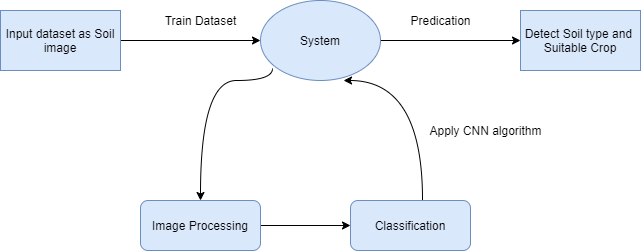

The diagram above was exported from draw.io. Its source (the exported page's mxGraphModel, read from the mxfile embedded in the PNG):
<mxGraphModel dx="1102" dy="525" grid="1" gridSize="10" guides="1" tooltips="1" connect="1" arrows="1" fold="1" page="1" pageScale="1" pageWidth="850" pageHeight="1100" math="0" shadow="0">
  <root>
    <mxCell id="0" />
    <mxCell id="1" parent="0" />
    <mxCell id="wFPiGBLJUtf-u-ZwqP4V-10" value="" style="edgeStyle=orthogonalEdgeStyle;rounded=0;orthogonalLoop=1;jettySize=auto;html=1;entryX=0;entryY=0.5;entryDx=0;entryDy=0;" edge="1" parent="1" source="iwuCEfcmIltdSc97KrHM-2" target="wFPiGBLJUtf-u-ZwqP4V-1">
      <mxGeometry relative="1" as="geometry">
        <mxPoint x="320" y="180" as="targetPoint" />
      </mxGeometry>
    </mxCell>
    <mxCell id="iwuCEfcmIltdSc97KrHM-2" value="Input dataset as Soil image" style="rounded=0;whiteSpace=wrap;html=1;fillColor=#dae8fc;strokeColor=#6c8ebf;" vertex="1" parent="1">
      <mxGeometry x="190" y="150" width="120" height="60" as="geometry" />
    </mxCell>
    <mxCell id="iwuCEfcmIltdSc97KrHM-21" value="Detect Soil type and&amp;nbsp;&lt;br&gt;Suitable Crop" style="whiteSpace=wrap;html=1;fillColor=#dae8fc;strokeColor=#6c8ebf;" vertex="1" parent="1">
      <mxGeometry x="710" y="150" width="120" height="60" as="geometry" />
    </mxCell>
    <mxCell id="wFPiGBLJUtf-u-ZwqP4V-8" value="" style="edgeStyle=orthogonalEdgeStyle;rounded=0;orthogonalLoop=1;jettySize=auto;html=1;entryX=0;entryY=0.5;entryDx=0;entryDy=0;" edge="1" parent="1" source="wFPiGBLJUtf-u-ZwqP4V-1" target="iwuCEfcmIltdSc97KrHM-21">
      <mxGeometry relative="1" as="geometry">
        <mxPoint x="650" y="180" as="targetPoint" />
      </mxGeometry>
    </mxCell>
    <mxCell id="wFPiGBLJUtf-u-ZwqP4V-1" value="System" style="ellipse;whiteSpace=wrap;html=1;fillColor=#dae8fc;strokeColor=#6c8ebf;" vertex="1" parent="1">
      <mxGeometry x="450" y="140" width="120" height="80" as="geometry" />
    </mxCell>
    <mxCell id="wFPiGBLJUtf-u-ZwqP4V-14" value="" style="edgeStyle=orthogonalEdgeStyle;rounded=0;orthogonalLoop=1;jettySize=auto;html=1;" edge="1" parent="1" source="wFPiGBLJUtf-u-ZwqP4V-12" target="wFPiGBLJUtf-u-ZwqP4V-13">
      <mxGeometry relative="1" as="geometry" />
    </mxCell>
    <mxCell id="wFPiGBLJUtf-u-ZwqP4V-12" value="Image Processing" style="rounded=1;whiteSpace=wrap;html=1;fillColor=#dae8fc;strokeColor=#6c8ebf;" vertex="1" parent="1">
      <mxGeometry x="330" y="340" width="120" height="50" as="geometry" />
    </mxCell>
    <mxCell id="wFPiGBLJUtf-u-ZwqP4V-13" value="Classification" style="rounded=1;whiteSpace=wrap;html=1;fillColor=#dae8fc;strokeColor=#6c8ebf;" vertex="1" parent="1">
      <mxGeometry x="540" y="340" width="120" height="50" as="geometry" />
    </mxCell>
    <mxCell id="wFPiGBLJUtf-u-ZwqP4V-17" value="" style="curved=1;endArrow=classic;html=1;rounded=0;edgeStyle=orthogonalEdgeStyle;exitX=0.1;exitY=0.85;exitDx=0;exitDy=0;exitPerimeter=0;entryX=0.5;entryY=0;entryDx=0;entryDy=0;" edge="1" parent="1" source="wFPiGBLJUtf-u-ZwqP4V-1" target="wFPiGBLJUtf-u-ZwqP4V-12">
      <mxGeometry width="50" height="50" relative="1" as="geometry">
        <mxPoint x="420" y="270" as="sourcePoint" />
        <mxPoint x="470" y="220" as="targetPoint" />
        <Array as="points">
          <mxPoint x="462" y="220" />
          <mxPoint x="390" y="220" />
        </Array>
      </mxGeometry>
    </mxCell>
    <mxCell id="wFPiGBLJUtf-u-ZwqP4V-18" value="" style="curved=1;endArrow=classic;html=1;rounded=0;edgeStyle=orthogonalEdgeStyle;exitX=0.6;exitY=-0.017;exitDx=0;exitDy=0;exitPerimeter=0;entryX=0.692;entryY=1;entryDx=0;entryDy=0;entryPerimeter=0;" edge="1" parent="1" source="wFPiGBLJUtf-u-ZwqP4V-13" target="wFPiGBLJUtf-u-ZwqP4V-1">
      <mxGeometry width="50" height="50" relative="1" as="geometry">
        <mxPoint x="420" y="270" as="sourcePoint" />
        <mxPoint x="470" y="220" as="targetPoint" />
        <Array as="points">
          <mxPoint x="612" y="220" />
        </Array>
      </mxGeometry>
    </mxCell>
    <mxCell id="wFPiGBLJUtf-u-ZwqP4V-19" value="Train Dataset" style="text;html=1;align=center;verticalAlign=middle;resizable=0;points=[];autosize=1;strokeColor=none;fillColor=none;" vertex="1" parent="1">
      <mxGeometry x="345" y="150" width="90" height="20" as="geometry" />
    </mxCell>
    <mxCell id="wFPiGBLJUtf-u-ZwqP4V-20" value="Predication" style="text;html=1;align=center;verticalAlign=middle;resizable=0;points=[];autosize=1;strokeColor=none;fillColor=none;" vertex="1" parent="1">
      <mxGeometry x="590" y="150" width="80" height="20" as="geometry" />
    </mxCell>
    <mxCell id="wFPiGBLJUtf-u-ZwqP4V-21" value="Apply CNN algorithm" style="text;html=1;align=center;verticalAlign=middle;resizable=0;points=[];autosize=1;strokeColor=none;fillColor=none;" vertex="1" parent="1">
      <mxGeometry x="610" y="260" width="130" height="20" as="geometry" />
    </mxCell>
  </root>
</mxGraphModel>